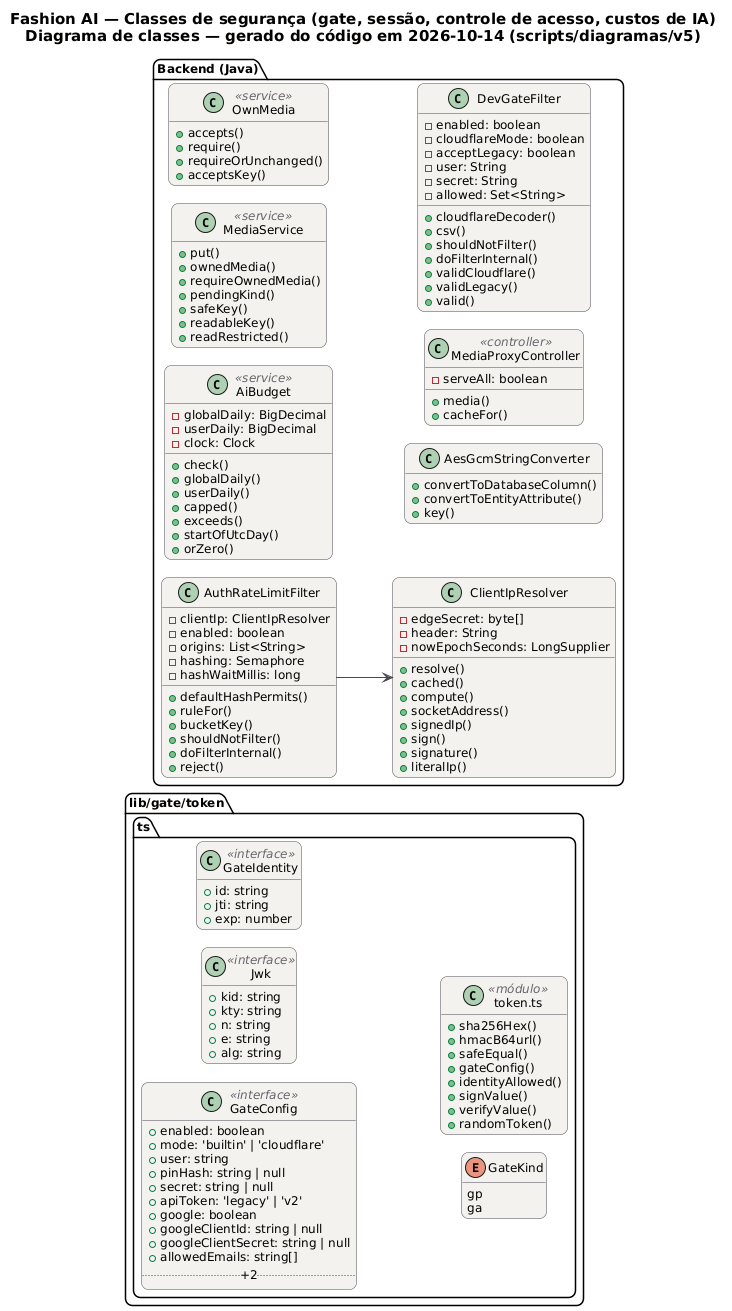

The diagram above was rendered by PlantUML. Its source (embedded in the PNG):
@startuml SEG_Classes
!pragma layout smetana
skinparam backgroundColor #FFFFFF
skinparam shadowing false
skinparam defaultFontName "DejaVu Sans"
skinparam defaultFontSize 12
skinparam titleFontSize 15
skinparam roundcorner 14
skinparam ArrowColor #52606D
skinparam note {
  BackgroundColor #FFFDEB
  BorderColor #D8CE78
  FontColor #554F24
}
skinparam class {
  BackgroundColor #F4F2EF
  BorderColor #4A4852
  ArrowColor #4A4852
  StereotypeFontColor #6B6470
}
hide empty members
left to right direction
title Fashion AI — Classes de segurança (gate, sessão, controle de acesso, custos de IA)\nDiagrama de classes — gerado do código em 2026-10-14 (scripts/diagramas/v5)

package "lib/gate/token.ts" {
  class GateConfig as "GateConfig" <<interface>> {
    +enabled: boolean
    +mode: 'builtin' | 'cloudflare'
    +user: string
    +pinHash: string | null
    +secret: string | null
    +apiToken: 'legacy' | 'v2'
    +google: boolean
    +googleClientId: string | null
    +googleClientSecret: string | null
    +allowedEmails: string[]
    .. +2 ..
  }
  class Jwk as "Jwk" <<interface>> {
    +kid: string
    +kty: string
    +n: string
    +e: string
    +alg: string
  }
  class GateIdentity as "GateIdentity" <<interface>> {
    +id: string
    +jti: string
    +exp: number
  }
  enum GateKind as "GateKind" {
    gp
    ga
  }
  class mod_token_ts as "token.ts" <<módulo>> {
    +sha256Hex()
    +hmacB64url()
    +safeEqual()
    +gateConfig()
    +identityAllowed()
    +signValue()
    +verifyValue()
    +randomToken()
  }
}
package "Backend (Java)" {
  class AiBudget <<service>> {
    -globalDaily: BigDecimal
    -userDaily: BigDecimal
    -clock: Clock
    +check()
    +globalDaily()
    +userDaily()
    +capped()
    +exceeds()
    +startOfUtcDay()
    +orZero()
  }
  class MediaService <<service>> {
    +put()
    +ownedMedia()
    +requireOwnedMedia()
    +pendingKind()
    +safeKey()
    +readableKey()
    +readRestricted()
  }
  class OwnMedia <<service>> {
    +accepts()
    +require()
    +requireOrUnchanged()
    +acceptsKey()
  }
  class AesGcmStringConverter  {
    +convertToDatabaseColumn()
    +convertToEntityAttribute()
    +key()
  }
  class MediaProxyController <<controller>> {
    -serveAll: boolean
    +media()
    +cacheFor()
  }
  class AuthRateLimitFilter  {
    -clientIp: ClientIpResolver
    -enabled: boolean
    -origins: List<String>
    -hashing: Semaphore
    -hashWaitMillis: long
    +defaultHashPermits()
    +ruleFor()
    +bucketKey()
    +shouldNotFilter()
    +doFilterInternal()
    +reject()
  }
  class ClientIpResolver  {
    -edgeSecret: byte[]
    -header: String
    -nowEpochSeconds: LongSupplier
    +resolve()
    +cached()
    +compute()
    +socketAddress()
    +signedIp()
    +sign()
    +signature()
    +literalIp()
  }
  class DevGateFilter  {
    -enabled: boolean
    -cloudflareMode: boolean
    -acceptLegacy: boolean
    -user: String
    -secret: String
    -allowed: Set<String>
    +cloudflareDecoder()
    +csv()
    +shouldNotFilter()
    +doFilterInternal()
    +validCloudflare()
    +validLegacy()
    +valid()
  }
}
AuthRateLimitFilter --> ClientIpResolver
@enduml